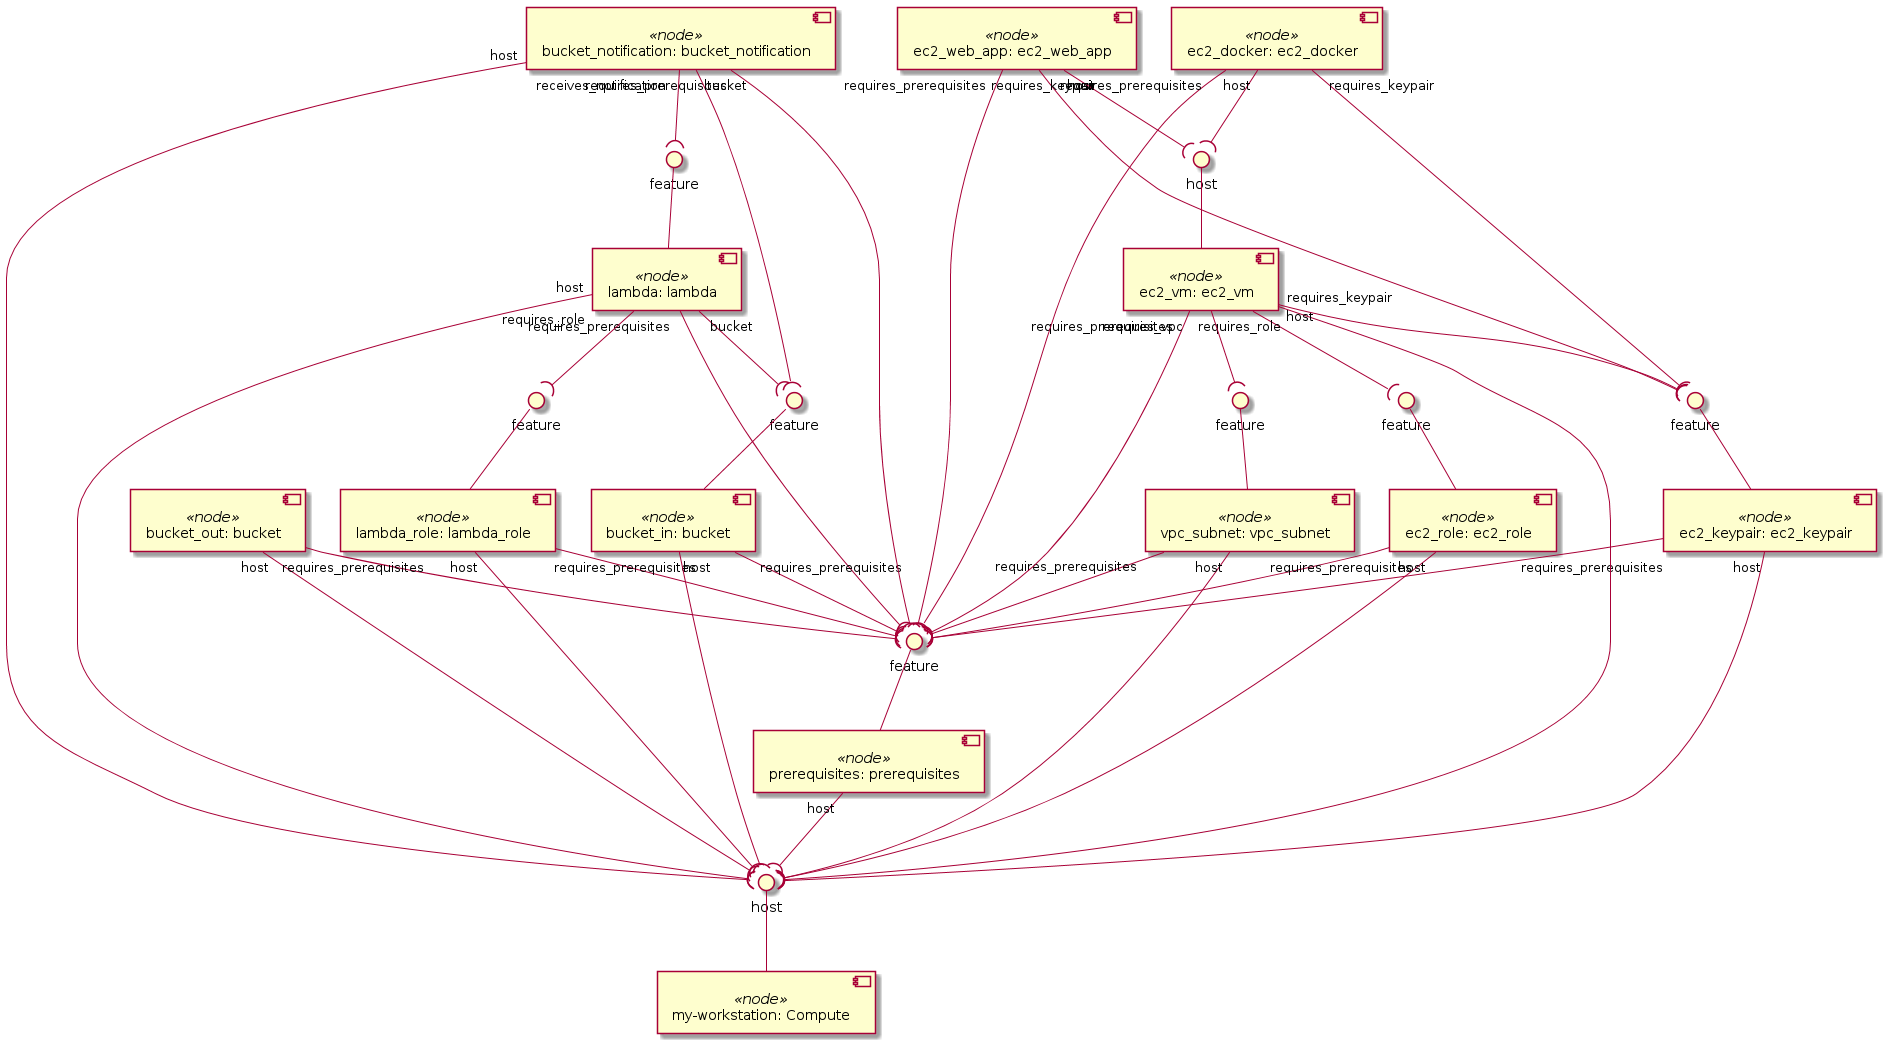

The diagram above was rendered by PlantUML. Its source (embedded in the PNG):
@startuml
skinparam componentStyle uml2

component "my-workstation: Compute" <<node>> as node_my_workstation

component "prerequisites: prerequisites" <<node>> as node_prerequisites

component "lambda_role: lambda_role" <<node>> as node_lambda_role

component "lambda: lambda" <<node>> as node_lambda

component "bucket_in: bucket" <<node>> as node_bucket_in

component "bucket_out: bucket" <<node>> as node_bucket_out

component "bucket_notification: bucket_notification" <<node>> as node_bucket_notification

component "vpc_subnet: vpc_subnet" <<node>> as node_vpc_subnet

component "ec2_role: ec2_role" <<node>> as node_ec2_role

component "ec2_keypair: ec2_keypair" <<node>> as node_ec2_keypair

component "ec2_vm: ec2_vm" <<node>> as node_ec2_vm

component "ec2_docker: ec2_docker" <<node>> as node_ec2_docker

component "ec2_web_app: ec2_web_app" <<node>> as node_ec2_web_app

interface "host" as node_my_workstation_host
node_my_workstation_host -- node_my_workstation
node_prerequisites "host" --( node_my_workstation_host
node_lambda_role "host" --( node_my_workstation_host
interface "feature" as node_prerequisites_feature
node_prerequisites_feature -- node_prerequisites
node_lambda_role "requires_prerequisites" --( node_prerequisites_feature
node_lambda "host" --( node_my_workstation_host
node_lambda "requires_prerequisites" --( node_prerequisites_feature
interface "feature" as node_lambda_role_feature
node_lambda_role_feature -- node_lambda_role
node_lambda "requires_role" --( node_lambda_role_feature
interface "feature" as node_bucket_in_feature
node_bucket_in_feature -- node_bucket_in
node_lambda "bucket" --( node_bucket_in_feature
node_bucket_in "host" --( node_my_workstation_host
node_bucket_in "requires_prerequisites" --( node_prerequisites_feature
node_bucket_out "host" --( node_my_workstation_host
node_bucket_out "requires_prerequisites" --( node_prerequisites_feature
node_bucket_notification "host" --( node_my_workstation_host
node_bucket_notification "requires_prerequisites" --( node_prerequisites_feature
interface "feature" as node_lambda_feature
node_lambda_feature -- node_lambda
node_bucket_notification "receives_notification" --( node_lambda_feature
node_bucket_notification "bucket" --( node_bucket_in_feature
node_vpc_subnet "host" --( node_my_workstation_host
node_vpc_subnet "requires_prerequisites" --( node_prerequisites_feature
node_ec2_role "host" --( node_my_workstation_host
node_ec2_role "requires_prerequisites" --( node_prerequisites_feature
node_ec2_keypair "host" --( node_my_workstation_host
node_ec2_keypair "requires_prerequisites" --( node_prerequisites_feature
node_ec2_vm "host" --( node_my_workstation_host
node_ec2_vm "requires_prerequisites" --( node_prerequisites_feature
interface "feature" as node_ec2_role_feature
node_ec2_role_feature -- node_ec2_role
node_ec2_vm "requires_role" --( node_ec2_role_feature
interface "feature" as node_vpc_subnet_feature
node_vpc_subnet_feature -- node_vpc_subnet
node_ec2_vm "requires_vpc" --( node_vpc_subnet_feature
interface "feature" as node_ec2_keypair_feature
node_ec2_keypair_feature -- node_ec2_keypair
node_ec2_vm "requires_keypair" --( node_ec2_keypair_feature
interface "host" as node_ec2_vm_host
node_ec2_vm_host -- node_ec2_vm
node_ec2_docker "host" --( node_ec2_vm_host
node_ec2_docker "requires_prerequisites" --( node_prerequisites_feature
node_ec2_docker "requires_keypair" --( node_ec2_keypair_feature
node_ec2_web_app "host" --( node_ec2_vm_host
node_ec2_web_app "requires_prerequisites" --( node_prerequisites_feature
node_ec2_web_app "requires_keypair" --( node_ec2_keypair_feature
@enduml